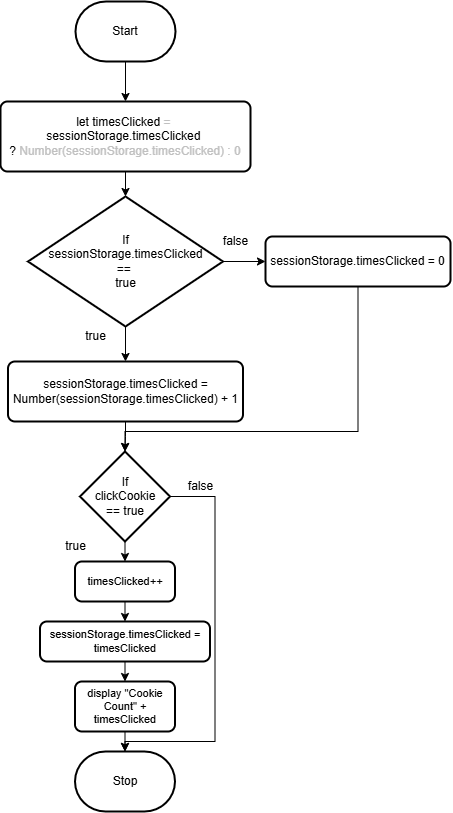

The diagram above was exported from draw.io. Its source (the exported page's mxGraphModel, read from the mxfile embedded in the PNG):
<mxGraphModel dx="1810" dy="1097" grid="1" gridSize="10" guides="1" tooltips="1" connect="1" arrows="1" fold="1" page="1" pageScale="1" pageWidth="850" pageHeight="1100" math="0" shadow="0">
  <root>
    <mxCell id="0" />
    <mxCell id="1" parent="0" />
    <mxCell id="16" style="edgeStyle=orthogonalEdgeStyle;shape=connector;rounded=0;html=1;exitX=0.5;exitY=1;exitDx=0;exitDy=0;exitPerimeter=0;entryX=0.5;entryY=0;entryDx=0;entryDy=0;strokeColor=default;align=center;verticalAlign=middle;fontFamily=Helvetica;fontSize=11;fontColor=default;labelBackgroundColor=default;endArrow=classic;" edge="1" parent="1" source="2" target="5">
      <mxGeometry relative="1" as="geometry" />
    </mxCell>
    <mxCell id="2" value="Start" style="strokeWidth=2;html=1;shape=mxgraph.flowchart.terminator;whiteSpace=wrap;" parent="1" vertex="1">
      <mxGeometry x="230" y="310" width="100" height="60" as="geometry" />
    </mxCell>
    <mxCell id="3" value="Stop" style="strokeWidth=2;html=1;shape=mxgraph.flowchart.terminator;whiteSpace=wrap;" parent="1" vertex="1">
      <mxGeometry x="229.5" y="1060" width="100" height="60" as="geometry" />
    </mxCell>
    <mxCell id="5" value="let timesClicked&amp;nbsp;&lt;span style=&quot;color: rgb(192, 192, 192); background-color: transparent;&quot;&gt;=&amp;nbsp;&lt;/span&gt;&lt;div&gt;sessionStorage.timesClicked&amp;nbsp;&lt;/div&gt;&lt;div&gt;?&amp;nbsp;&lt;span style=&quot;color: rgb(192, 192, 192); background-color: transparent;&quot;&gt;Number(sessionStorage.timesClicked)&amp;nbsp;&lt;/span&gt;&lt;span style=&quot;background-color: transparent; color: rgb(192, 192, 192);&quot;&gt;:&amp;nbsp;&lt;/span&gt;&lt;span style=&quot;background-color: transparent; color: rgb(192, 192, 192);&quot;&gt;0&lt;/span&gt;&lt;/div&gt;" style="rounded=1;whiteSpace=wrap;html=1;absoluteArcSize=1;arcSize=14;strokeWidth=2;" vertex="1" parent="1">
      <mxGeometry x="155" y="410" width="250" height="70" as="geometry" />
    </mxCell>
    <mxCell id="14" style="edgeStyle=orthogonalEdgeStyle;html=1;exitX=1;exitY=0.5;exitDx=0;exitDy=0;exitPerimeter=0;entryX=0;entryY=0.5;entryDx=0;entryDy=0;rounded=0;" edge="1" parent="1" source="8" target="11">
      <mxGeometry relative="1" as="geometry" />
    </mxCell>
    <mxCell id="15" style="edgeStyle=orthogonalEdgeStyle;html=1;exitX=0.5;exitY=1;exitDx=0;exitDy=0;exitPerimeter=0;entryX=0.5;entryY=0;entryDx=0;entryDy=0;rounded=0;" edge="1" parent="1" source="8" target="10">
      <mxGeometry relative="1" as="geometry" />
    </mxCell>
    <mxCell id="8" value="If&lt;div&gt;sessionStorage.timesClicked&lt;/div&gt;&lt;div&gt;==&amp;nbsp;&lt;/div&gt;&lt;div&gt;true&lt;/div&gt;" style="strokeWidth=2;html=1;shape=mxgraph.flowchart.decision;whiteSpace=wrap;" vertex="1" parent="1">
      <mxGeometry x="182.5" y="505" width="195" height="130" as="geometry" />
    </mxCell>
    <mxCell id="10" value="sessionStorage.timesClicked = Number(sessionStorage.timesClicked) + 1" style="rounded=1;whiteSpace=wrap;html=1;absoluteArcSize=1;arcSize=14;strokeWidth=2;" vertex="1" parent="1">
      <mxGeometry x="162.5" y="670" width="235" height="60" as="geometry" />
    </mxCell>
    <mxCell id="11" value="sessionStorage.timesClicked = 0" style="rounded=1;whiteSpace=wrap;html=1;absoluteArcSize=1;arcSize=14;strokeWidth=2;" vertex="1" parent="1">
      <mxGeometry x="420" y="545" width="185" height="50" as="geometry" />
    </mxCell>
    <mxCell id="12" value="true" style="text;html=1;align=center;verticalAlign=middle;resizable=0;points=[];autosize=1;strokeColor=none;fillColor=none;" vertex="1" parent="1">
      <mxGeometry x="230" y="630" width="40" height="30" as="geometry" />
    </mxCell>
    <mxCell id="13" value="false" style="text;html=1;align=center;verticalAlign=middle;resizable=0;points=[];autosize=1;strokeColor=none;fillColor=none;" vertex="1" parent="1">
      <mxGeometry x="364.5" y="535" width="50" height="30" as="geometry" />
    </mxCell>
    <mxCell id="17" style="edgeStyle=orthogonalEdgeStyle;shape=connector;rounded=0;html=1;exitX=0.5;exitY=1;exitDx=0;exitDy=0;entryX=0.5;entryY=0;entryDx=0;entryDy=0;entryPerimeter=0;strokeColor=default;align=center;verticalAlign=middle;fontFamily=Helvetica;fontSize=11;fontColor=default;labelBackgroundColor=default;endArrow=classic;" edge="1" parent="1" source="5" target="8">
      <mxGeometry relative="1" as="geometry" />
    </mxCell>
    <mxCell id="24" style="edgeStyle=orthogonalEdgeStyle;shape=connector;rounded=0;html=1;exitX=0.5;exitY=1;exitDx=0;exitDy=0;exitPerimeter=0;entryX=0.5;entryY=0;entryDx=0;entryDy=0;strokeColor=default;align=center;verticalAlign=middle;fontFamily=Helvetica;fontSize=11;fontColor=default;labelBackgroundColor=default;endArrow=classic;" edge="1" parent="1" source="18" target="21">
      <mxGeometry relative="1" as="geometry" />
    </mxCell>
    <mxCell id="18" value="If&lt;div&gt;clickCookie&lt;/div&gt;&lt;div&gt;== true&lt;/div&gt;" style="strokeWidth=2;html=1;shape=mxgraph.flowchart.decision;whiteSpace=wrap;" vertex="1" parent="1">
      <mxGeometry x="234.5" y="760" width="90" height="90" as="geometry" />
    </mxCell>
    <mxCell id="19" value="true" style="text;html=1;align=center;verticalAlign=middle;resizable=0;points=[];autosize=1;strokeColor=none;fillColor=none;" vertex="1" parent="1">
      <mxGeometry x="209.5" y="840" width="40" height="30" as="geometry" />
    </mxCell>
    <mxCell id="20" value="false" style="text;html=1;align=center;verticalAlign=middle;resizable=0;points=[];autosize=1;strokeColor=none;fillColor=none;" vertex="1" parent="1">
      <mxGeometry x="329.5" y="780" width="50" height="30" as="geometry" />
    </mxCell>
    <mxCell id="25" style="edgeStyle=orthogonalEdgeStyle;shape=connector;rounded=0;html=1;exitX=0.5;exitY=1;exitDx=0;exitDy=0;entryX=0.5;entryY=0;entryDx=0;entryDy=0;strokeColor=default;align=center;verticalAlign=middle;fontFamily=Helvetica;fontSize=11;fontColor=default;labelBackgroundColor=default;endArrow=classic;" edge="1" parent="1" source="21" target="22">
      <mxGeometry relative="1" as="geometry" />
    </mxCell>
    <mxCell id="21" value="timesClicked++" style="rounded=1;whiteSpace=wrap;html=1;absoluteArcSize=1;arcSize=14;strokeWidth=2;fontFamily=Helvetica;fontSize=11;fontColor=default;labelBackgroundColor=default;" vertex="1" parent="1">
      <mxGeometry x="229.5" y="870" width="100" height="40" as="geometry" />
    </mxCell>
    <mxCell id="26" style="edgeStyle=orthogonalEdgeStyle;shape=connector;rounded=0;html=1;exitX=0.5;exitY=1;exitDx=0;exitDy=0;entryX=0.5;entryY=0;entryDx=0;entryDy=0;strokeColor=default;align=center;verticalAlign=middle;fontFamily=Helvetica;fontSize=11;fontColor=default;labelBackgroundColor=default;endArrow=classic;" edge="1" parent="1" source="22" target="23">
      <mxGeometry relative="1" as="geometry" />
    </mxCell>
    <mxCell id="22" value="sessionStorage.timesClicked = timesClicked" style="rounded=1;whiteSpace=wrap;html=1;absoluteArcSize=1;arcSize=14;strokeWidth=2;fontFamily=Helvetica;fontSize=11;fontColor=default;labelBackgroundColor=default;" vertex="1" parent="1">
      <mxGeometry x="194.5" y="930" width="170" height="40" as="geometry" />
    </mxCell>
    <mxCell id="23" value="display &quot;Cookie Count&quot; + timesClicked" style="rounded=1;whiteSpace=wrap;html=1;absoluteArcSize=1;arcSize=14;strokeWidth=2;fontFamily=Helvetica;fontSize=11;fontColor=default;labelBackgroundColor=default;" vertex="1" parent="1">
      <mxGeometry x="229.5" y="990" width="100" height="50" as="geometry" />
    </mxCell>
    <mxCell id="27" style="edgeStyle=orthogonalEdgeStyle;shape=connector;rounded=0;html=1;exitX=0.5;exitY=1;exitDx=0;exitDy=0;entryX=0.5;entryY=0;entryDx=0;entryDy=0;entryPerimeter=0;strokeColor=default;align=center;verticalAlign=middle;fontFamily=Helvetica;fontSize=11;fontColor=default;labelBackgroundColor=default;endArrow=classic;" edge="1" parent="1" source="23" target="3">
      <mxGeometry relative="1" as="geometry" />
    </mxCell>
    <mxCell id="29" style="edgeStyle=orthogonalEdgeStyle;shape=connector;rounded=0;html=1;exitX=1;exitY=0.5;exitDx=0;exitDy=0;exitPerimeter=0;entryX=0.5;entryY=0;entryDx=0;entryDy=0;entryPerimeter=0;strokeColor=default;align=center;verticalAlign=middle;fontFamily=Helvetica;fontSize=11;fontColor=default;labelBackgroundColor=default;endArrow=classic;" edge="1" parent="1" source="18" target="3">
      <mxGeometry relative="1" as="geometry">
        <Array as="points">
          <mxPoint x="369.5" y="805" />
          <mxPoint x="369.5" y="1050" />
          <mxPoint x="279.5" y="1050" />
        </Array>
      </mxGeometry>
    </mxCell>
    <mxCell id="30" style="edgeStyle=orthogonalEdgeStyle;shape=connector;rounded=0;html=1;exitX=0.5;exitY=1;exitDx=0;exitDy=0;entryX=0.5;entryY=0;entryDx=0;entryDy=0;entryPerimeter=0;strokeColor=default;align=center;verticalAlign=middle;fontFamily=Helvetica;fontSize=11;fontColor=default;labelBackgroundColor=default;endArrow=classic;" edge="1" parent="1" source="10" target="18">
      <mxGeometry relative="1" as="geometry" />
    </mxCell>
    <mxCell id="31" style="edgeStyle=orthogonalEdgeStyle;shape=connector;rounded=0;html=1;exitX=0.5;exitY=1;exitDx=0;exitDy=0;entryX=0.5;entryY=0;entryDx=0;entryDy=0;entryPerimeter=0;strokeColor=default;align=center;verticalAlign=middle;fontFamily=Helvetica;fontSize=11;fontColor=default;labelBackgroundColor=default;endArrow=classic;" edge="1" parent="1" source="11" target="18">
      <mxGeometry relative="1" as="geometry">
        <Array as="points">
          <mxPoint x="512" y="740" />
          <mxPoint x="280" y="740" />
        </Array>
      </mxGeometry>
    </mxCell>
  </root>
</mxGraphModel>